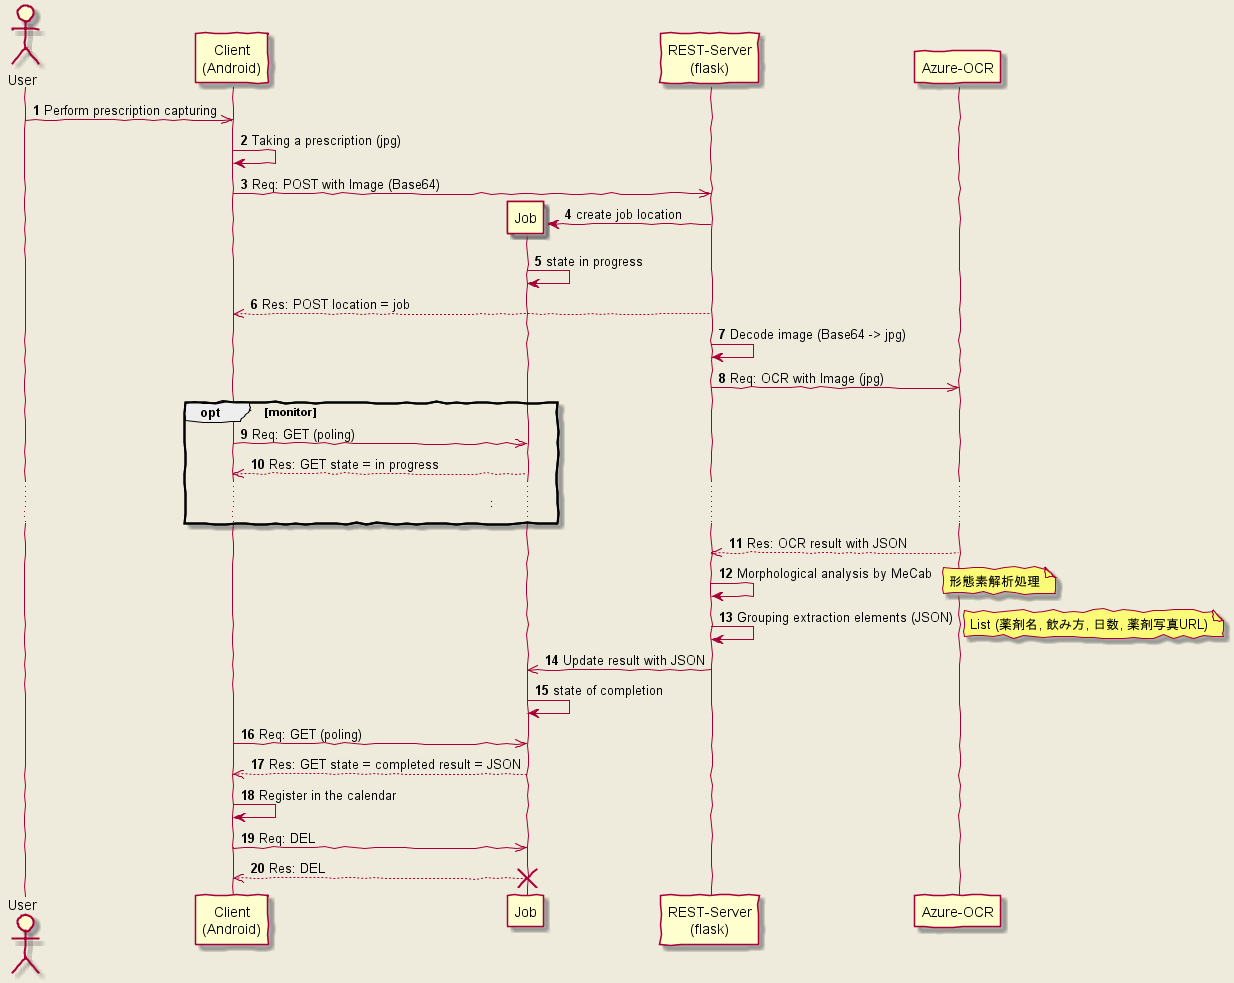

The diagram above was rendered by PlantUML. Its source (embedded in the PNG):
@startuml
skinparam handwritten true
skinparam backgroundColor #EEEBDC


autonumber

actor User as user
participant "Client\n(Android)" as client
participant "Job" as job
participant "REST-Server\n(flask)" as rest
participant "Azure-OCR" as azure

user ->> client: Perform prescription capturing
client -> client: Taking a prescription (jpg)
client ->> rest: Req: POST with Image (Base64)

create job
rest -> job: create job location
job -> job: state in progress

rest -->> client: Res: POST location = job
rest -> rest: Decode image (Base64 -> jpg)
rest ->> azure: Req: OCR with Image (jpg)

opt monitor
client ->> job: Req: GET (poling)
job -->> client: Res: GET state = in progress
... : ...
end opt

azure -->> rest: Res: OCR result with JSON

rest -> rest: Morphological analysis by MeCab
note right
形態素解析処理
end note

rest -> rest: Grouping extraction elements (JSON)
note right
List (薬剤名, 飲み方, 日数, 薬剤写真URL)
end note

rest ->> job: Update result with JSON
job -> job: state of completion

client ->> job: Req: GET (poling)
job -->> client: Res: GET state = completed result = JSON

client -> client: Register in the calendar

client ->> job: Req: DEL
job -->> client: Res: DEL

destroy job


@enduml